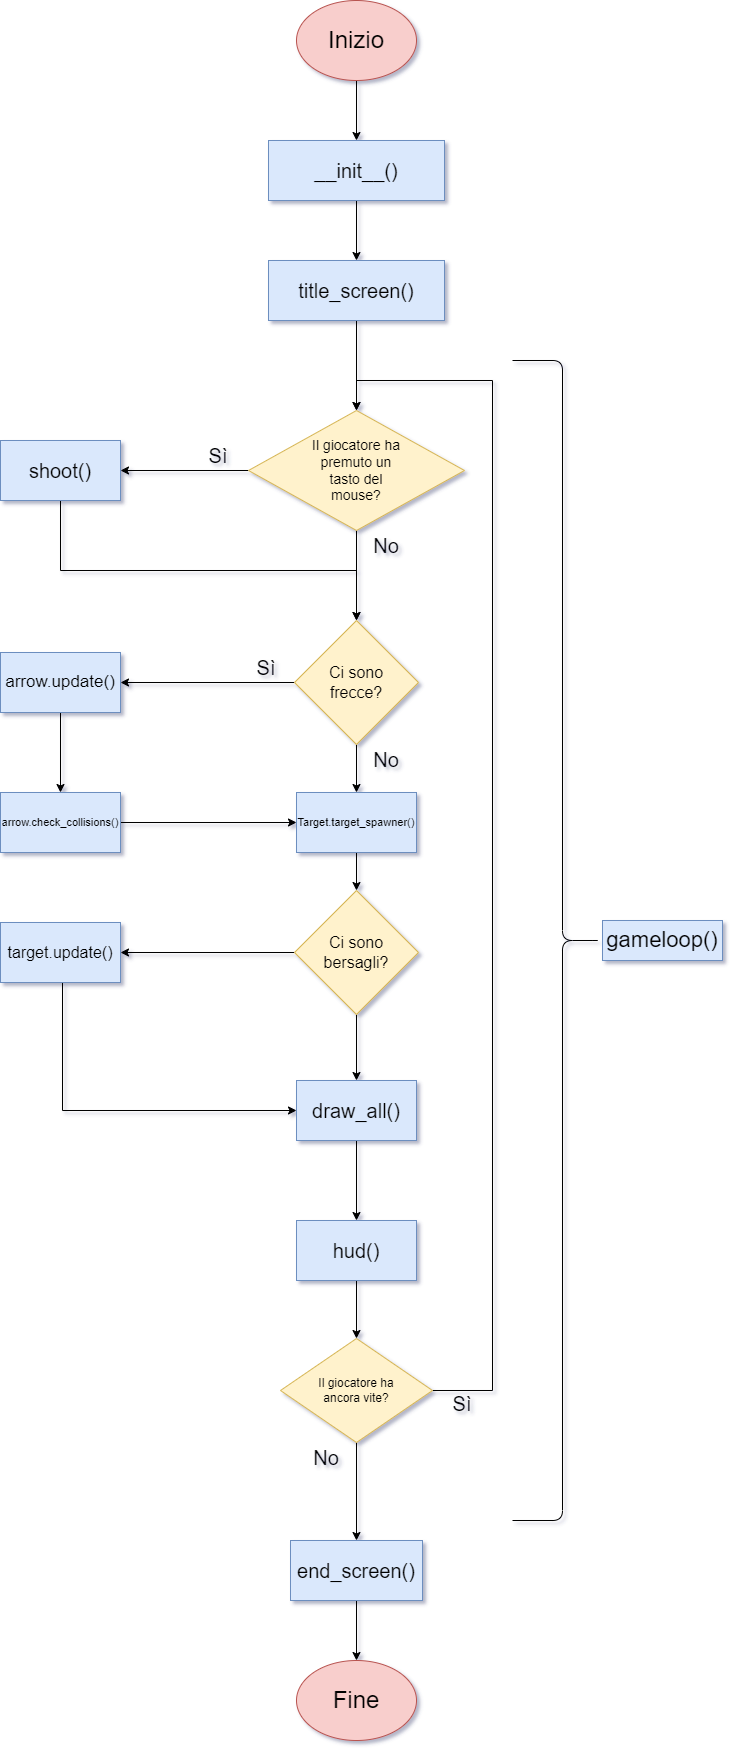

The diagram above was exported from draw.io. Its source (the exported page's mxGraphModel, read from the mxfile embedded in the PNG):
<mxGraphModel dx="2844" dy="1714" grid="1" gridSize="10" guides="1" tooltips="1" connect="1" arrows="1" fold="1" page="1" pageScale="1" pageWidth="827" pageHeight="1169" math="1" shadow="1">
  <root>
    <mxCell id="0" />
    <mxCell id="1" parent="0" />
    <mxCell id="1o8MtdWWDPFG24Ap0mRs-4" style="edgeStyle=orthogonalEdgeStyle;rounded=0;orthogonalLoop=1;jettySize=auto;html=1;exitX=0.5;exitY=1;exitDx=0;exitDy=0;entryX=0.5;entryY=0;entryDx=0;entryDy=0;fontSize=12;" parent="1" source="1o8MtdWWDPFG24Ap0mRs-1" target="1o8MtdWWDPFG24Ap0mRs-3" edge="1">
      <mxGeometry relative="1" as="geometry" />
    </mxCell>
    <mxCell id="1o8MtdWWDPFG24Ap0mRs-1" value="&lt;font style=&quot;font-size: 24px&quot;&gt;Inizio&lt;/font&gt;" style="ellipse;whiteSpace=wrap;html=1;fillColor=#f8cecc;strokeColor=#b85450;rounded=0;" parent="1" vertex="1">
      <mxGeometry x="354" y="70" width="120" height="80" as="geometry" />
    </mxCell>
    <mxCell id="axHZRgdaHG5piRZiwDdl-49" value="" style="edgeStyle=orthogonalEdgeStyle;rounded=0;orthogonalLoop=1;jettySize=auto;html=1;fontSize=16;" edge="1" parent="1" source="1o8MtdWWDPFG24Ap0mRs-3" target="axHZRgdaHG5piRZiwDdl-48">
      <mxGeometry relative="1" as="geometry" />
    </mxCell>
    <mxCell id="1o8MtdWWDPFG24Ap0mRs-3" value="&lt;font style=&quot;font-size: 20px&quot;&gt;__init__()&lt;/font&gt;" style="rounded=0;whiteSpace=wrap;html=1;labelBackgroundColor=none;fontSize=24;fillColor=#dae8fc;strokeColor=#6c8ebf;verticalAlign=middle;spacing=2;" parent="1" vertex="1">
      <mxGeometry x="326" y="210" width="176" height="60" as="geometry" />
    </mxCell>
    <mxCell id="axHZRgdaHG5piRZiwDdl-6" value="" style="edgeStyle=orthogonalEdgeStyle;rounded=0;orthogonalLoop=1;jettySize=auto;html=1;fontSize=14;" edge="1" parent="1" source="axHZRgdaHG5piRZiwDdl-4" target="axHZRgdaHG5piRZiwDdl-5">
      <mxGeometry relative="1" as="geometry" />
    </mxCell>
    <mxCell id="axHZRgdaHG5piRZiwDdl-11" value="" style="edgeStyle=orthogonalEdgeStyle;rounded=0;orthogonalLoop=1;jettySize=auto;html=1;fontSize=20;" edge="1" parent="1" source="axHZRgdaHG5piRZiwDdl-4" target="axHZRgdaHG5piRZiwDdl-10">
      <mxGeometry relative="1" as="geometry" />
    </mxCell>
    <mxCell id="axHZRgdaHG5piRZiwDdl-4" value="&lt;font style=&quot;font-size: 14px&quot;&gt;Il giocatore ha&lt;br&gt;premuto un&lt;br&gt;tasto del&lt;br&gt;mouse?&lt;/font&gt;" style="rhombus;whiteSpace=wrap;html=1;fillColor=#fff2cc;strokeColor=#d6b656;" vertex="1" parent="1">
      <mxGeometry x="306" y="480" width="216" height="120" as="geometry" />
    </mxCell>
    <mxCell id="axHZRgdaHG5piRZiwDdl-12" style="edgeStyle=orthogonalEdgeStyle;rounded=0;orthogonalLoop=1;jettySize=auto;html=1;exitX=0.5;exitY=1;exitDx=0;exitDy=0;entryX=0.5;entryY=0;entryDx=0;entryDy=0;fontSize=16;" edge="1" parent="1" source="axHZRgdaHG5piRZiwDdl-5" target="axHZRgdaHG5piRZiwDdl-10">
      <mxGeometry relative="1" as="geometry">
        <Array as="points">
          <mxPoint x="118" y="640" />
          <mxPoint x="414" y="640" />
        </Array>
      </mxGeometry>
    </mxCell>
    <mxCell id="axHZRgdaHG5piRZiwDdl-5" value="&lt;font style=&quot;font-size: 20px&quot;&gt;shoot()&lt;/font&gt;" style="whiteSpace=wrap;html=1;fillColor=#dae8fc;strokeColor=#6c8ebf;" vertex="1" parent="1">
      <mxGeometry x="58" y="510" width="120" height="60" as="geometry" />
    </mxCell>
    <mxCell id="axHZRgdaHG5piRZiwDdl-14" style="edgeStyle=orthogonalEdgeStyle;rounded=0;orthogonalLoop=1;jettySize=auto;html=1;exitX=0;exitY=0.5;exitDx=0;exitDy=0;entryX=1;entryY=0.5;entryDx=0;entryDy=0;fontSize=16;" edge="1" parent="1" source="axHZRgdaHG5piRZiwDdl-10" target="axHZRgdaHG5piRZiwDdl-13">
      <mxGeometry relative="1" as="geometry" />
    </mxCell>
    <mxCell id="axHZRgdaHG5piRZiwDdl-37" value="" style="edgeStyle=orthogonalEdgeStyle;rounded=0;orthogonalLoop=1;jettySize=auto;html=1;fontSize=22;entryX=0.5;entryY=0;entryDx=0;entryDy=0;" edge="1" parent="1" source="axHZRgdaHG5piRZiwDdl-10" target="axHZRgdaHG5piRZiwDdl-38">
      <mxGeometry relative="1" as="geometry">
        <mxPoint x="414" y="880" as="targetPoint" />
      </mxGeometry>
    </mxCell>
    <mxCell id="axHZRgdaHG5piRZiwDdl-10" value="&lt;font style=&quot;font-size: 16px&quot;&gt;Ci sono&lt;br&gt;frecce?&lt;/font&gt;" style="rhombus;whiteSpace=wrap;html=1;fillColor=#fff2cc;strokeColor=#d6b656;" vertex="1" parent="1">
      <mxGeometry x="352" y="690" width="124" height="124" as="geometry" />
    </mxCell>
    <mxCell id="axHZRgdaHG5piRZiwDdl-16" value="" style="edgeStyle=orthogonalEdgeStyle;rounded=0;orthogonalLoop=1;jettySize=auto;html=1;fontSize=17;" edge="1" parent="1" source="axHZRgdaHG5piRZiwDdl-13" target="axHZRgdaHG5piRZiwDdl-15">
      <mxGeometry relative="1" as="geometry" />
    </mxCell>
    <mxCell id="axHZRgdaHG5piRZiwDdl-13" value="&lt;font style=&quot;font-size: 17px&quot;&gt;arrow.update()&lt;/font&gt;" style="whiteSpace=wrap;html=1;fillColor=#DAE8FC;strokeColor=#6c8ebf;" vertex="1" parent="1">
      <mxGeometry x="58" y="722" width="120" height="60" as="geometry" />
    </mxCell>
    <mxCell id="axHZRgdaHG5piRZiwDdl-39" value="" style="edgeStyle=orthogonalEdgeStyle;rounded=0;orthogonalLoop=1;jettySize=auto;html=1;fontSize=22;" edge="1" parent="1" source="axHZRgdaHG5piRZiwDdl-15" target="axHZRgdaHG5piRZiwDdl-38">
      <mxGeometry relative="1" as="geometry" />
    </mxCell>
    <mxCell id="axHZRgdaHG5piRZiwDdl-15" value="&lt;font style=&quot;font-size: 11px&quot;&gt;arrow.check_collisions()&lt;/font&gt;" style="whiteSpace=wrap;html=1;fillColor=#dae8fc;strokeColor=#6C8EBF;shadow=0;" vertex="1" parent="1">
      <mxGeometry x="58" y="862" width="120" height="60" as="geometry" />
    </mxCell>
    <mxCell id="axHZRgdaHG5piRZiwDdl-21" value="" style="edgeStyle=orthogonalEdgeStyle;rounded=0;orthogonalLoop=1;jettySize=auto;html=1;fontSize=20;" edge="1" parent="1" source="axHZRgdaHG5piRZiwDdl-17" target="axHZRgdaHG5piRZiwDdl-20">
      <mxGeometry relative="1" as="geometry" />
    </mxCell>
    <mxCell id="axHZRgdaHG5piRZiwDdl-17" value="&lt;font style=&quot;font-size: 20px&quot;&gt;draw_all()&lt;/font&gt;" style="whiteSpace=wrap;html=1;fillColor=#dae8fc;strokeColor=#6c8ebf;shadow=0;" vertex="1" parent="1">
      <mxGeometry x="354" y="1150" width="120" height="60" as="geometry" />
    </mxCell>
    <mxCell id="axHZRgdaHG5piRZiwDdl-23" value="" style="edgeStyle=orthogonalEdgeStyle;rounded=0;orthogonalLoop=1;jettySize=auto;html=1;fontSize=20;" edge="1" parent="1" source="axHZRgdaHG5piRZiwDdl-20" target="axHZRgdaHG5piRZiwDdl-22">
      <mxGeometry relative="1" as="geometry" />
    </mxCell>
    <mxCell id="axHZRgdaHG5piRZiwDdl-20" value="&lt;font style=&quot;font-size: 20px&quot;&gt;hud()&lt;/font&gt;" style="whiteSpace=wrap;html=1;fillColor=#dae8fc;strokeColor=#6c8ebf;shadow=0;" vertex="1" parent="1">
      <mxGeometry x="354" y="1290" width="120" height="60" as="geometry" />
    </mxCell>
    <mxCell id="axHZRgdaHG5piRZiwDdl-26" style="edgeStyle=orthogonalEdgeStyle;rounded=0;orthogonalLoop=1;jettySize=auto;html=1;exitX=1;exitY=0.5;exitDx=0;exitDy=0;entryX=0.5;entryY=0;entryDx=0;entryDy=0;fontSize=20;" edge="1" parent="1" source="axHZRgdaHG5piRZiwDdl-22" target="axHZRgdaHG5piRZiwDdl-4">
      <mxGeometry relative="1" as="geometry">
        <Array as="points">
          <mxPoint x="550" y="1460" />
          <mxPoint x="550" y="450" />
          <mxPoint x="414" y="450" />
        </Array>
      </mxGeometry>
    </mxCell>
    <mxCell id="axHZRgdaHG5piRZiwDdl-52" style="edgeStyle=orthogonalEdgeStyle;rounded=0;orthogonalLoop=1;jettySize=auto;html=1;entryX=0.5;entryY=0;entryDx=0;entryDy=0;fontSize=16;" edge="1" parent="1" source="axHZRgdaHG5piRZiwDdl-22" target="axHZRgdaHG5piRZiwDdl-51">
      <mxGeometry relative="1" as="geometry" />
    </mxCell>
    <mxCell id="axHZRgdaHG5piRZiwDdl-22" value="Il giocatore ha&lt;br&gt;ancora vite?" style="rhombus;whiteSpace=wrap;html=1;fillColor=#fff2cc;strokeColor=#d6b656;shadow=0;" vertex="1" parent="1">
      <mxGeometry x="338" y="1408" width="152" height="104" as="geometry" />
    </mxCell>
    <mxCell id="axHZRgdaHG5piRZiwDdl-25" value="&lt;font style=&quot;font-size: 24px&quot;&gt;Fine&lt;/font&gt;" style="ellipse;whiteSpace=wrap;html=1;fillColor=#f8cecc;strokeColor=#b85450;rounded=0;" vertex="1" parent="1">
      <mxGeometry x="354" y="1730" width="120" height="80" as="geometry" />
    </mxCell>
    <mxCell id="axHZRgdaHG5piRZiwDdl-27" value="No" style="text;html=1;strokeColor=none;fillColor=none;align=center;verticalAlign=middle;whiteSpace=wrap;rounded=0;shadow=0;fontSize=20;" vertex="1" parent="1">
      <mxGeometry x="354" y="1512" width="60" height="30" as="geometry" />
    </mxCell>
    <mxCell id="axHZRgdaHG5piRZiwDdl-28" value="No" style="text;html=1;strokeColor=none;fillColor=none;align=center;verticalAlign=middle;whiteSpace=wrap;rounded=0;shadow=0;fontSize=20;" vertex="1" parent="1">
      <mxGeometry x="414" y="814" width="60" height="30" as="geometry" />
    </mxCell>
    <mxCell id="axHZRgdaHG5piRZiwDdl-29" value="No" style="text;html=1;strokeColor=none;fillColor=none;align=center;verticalAlign=middle;whiteSpace=wrap;rounded=0;shadow=0;fontSize=20;" vertex="1" parent="1">
      <mxGeometry x="414" y="600" width="60" height="30" as="geometry" />
    </mxCell>
    <mxCell id="axHZRgdaHG5piRZiwDdl-31" value="Sì" style="text;html=1;strokeColor=none;fillColor=none;align=center;verticalAlign=middle;whiteSpace=wrap;rounded=0;shadow=0;fontSize=20;" vertex="1" parent="1">
      <mxGeometry x="246" y="510" width="60" height="30" as="geometry" />
    </mxCell>
    <mxCell id="axHZRgdaHG5piRZiwDdl-32" value="Sì" style="text;html=1;strokeColor=none;fillColor=none;align=center;verticalAlign=middle;whiteSpace=wrap;rounded=0;shadow=0;fontSize=20;" vertex="1" parent="1">
      <mxGeometry x="294" y="722" width="60" height="30" as="geometry" />
    </mxCell>
    <mxCell id="axHZRgdaHG5piRZiwDdl-33" value="Sì" style="text;html=1;strokeColor=none;fillColor=none;align=center;verticalAlign=middle;whiteSpace=wrap;rounded=0;shadow=0;fontSize=20;" vertex="1" parent="1">
      <mxGeometry x="490" y="1458" width="60" height="30" as="geometry" />
    </mxCell>
    <mxCell id="axHZRgdaHG5piRZiwDdl-34" value="" style="shape=curlyBracket;whiteSpace=wrap;html=1;rounded=1;flipH=1;shadow=0;fontSize=20;size=0.4444444444444444;" vertex="1" parent="1">
      <mxGeometry x="570" y="430" width="90" height="1160" as="geometry" />
    </mxCell>
    <mxCell id="axHZRgdaHG5piRZiwDdl-35" value="&lt;font style=&quot;font-size: 22px&quot;&gt;gameloop()&lt;/font&gt;" style="text;html=1;strokeColor=#6C8EBF;fillColor=#DAE8FC;align=center;verticalAlign=middle;whiteSpace=wrap;rounded=0;shadow=0;fontSize=20;" vertex="1" parent="1">
      <mxGeometry x="660" y="990" width="120" height="40" as="geometry" />
    </mxCell>
    <mxCell id="axHZRgdaHG5piRZiwDdl-41" style="edgeStyle=orthogonalEdgeStyle;rounded=0;orthogonalLoop=1;jettySize=auto;html=1;entryX=0.5;entryY=0;entryDx=0;entryDy=0;fontSize=22;" edge="1" parent="1" source="axHZRgdaHG5piRZiwDdl-38" target="axHZRgdaHG5piRZiwDdl-40">
      <mxGeometry relative="1" as="geometry" />
    </mxCell>
    <mxCell id="axHZRgdaHG5piRZiwDdl-38" value="&lt;font style=&quot;font-size: 11px&quot;&gt;Target.target_spawner()&lt;/font&gt;" style="whiteSpace=wrap;html=1;fillColor=#dae8fc;strokeColor=#6C8EBF;shadow=0;" vertex="1" parent="1">
      <mxGeometry x="354" y="862" width="120" height="60" as="geometry" />
    </mxCell>
    <mxCell id="axHZRgdaHG5piRZiwDdl-42" style="edgeStyle=orthogonalEdgeStyle;rounded=0;orthogonalLoop=1;jettySize=auto;html=1;entryX=0.5;entryY=0;entryDx=0;entryDy=0;fontSize=22;" edge="1" parent="1" source="axHZRgdaHG5piRZiwDdl-40" target="axHZRgdaHG5piRZiwDdl-17">
      <mxGeometry relative="1" as="geometry" />
    </mxCell>
    <mxCell id="axHZRgdaHG5piRZiwDdl-45" style="edgeStyle=orthogonalEdgeStyle;rounded=0;orthogonalLoop=1;jettySize=auto;html=1;exitX=0;exitY=0.5;exitDx=0;exitDy=0;entryX=1;entryY=0.5;entryDx=0;entryDy=0;fontSize=16;" edge="1" parent="1" source="axHZRgdaHG5piRZiwDdl-40" target="axHZRgdaHG5piRZiwDdl-44">
      <mxGeometry relative="1" as="geometry" />
    </mxCell>
    <mxCell id="axHZRgdaHG5piRZiwDdl-40" value="&lt;font style=&quot;font-size: 16px&quot;&gt;Ci sono&lt;br&gt;bersagli?&lt;/font&gt;" style="rhombus;whiteSpace=wrap;html=1;fillColor=#fff2cc;strokeColor=#d6b656;" vertex="1" parent="1">
      <mxGeometry x="352" y="960" width="124" height="124" as="geometry" />
    </mxCell>
    <mxCell id="axHZRgdaHG5piRZiwDdl-47" style="edgeStyle=orthogonalEdgeStyle;rounded=0;orthogonalLoop=1;jettySize=auto;html=1;entryX=0;entryY=0.5;entryDx=0;entryDy=0;fontSize=16;" edge="1" parent="1" source="axHZRgdaHG5piRZiwDdl-44" target="axHZRgdaHG5piRZiwDdl-17">
      <mxGeometry relative="1" as="geometry">
        <Array as="points">
          <mxPoint x="120" y="1180" />
        </Array>
      </mxGeometry>
    </mxCell>
    <mxCell id="axHZRgdaHG5piRZiwDdl-44" value="&lt;font style=&quot;font-size: 16px&quot;&gt;target.update()&lt;/font&gt;" style="whiteSpace=wrap;html=1;fillColor=#dae8fc;strokeColor=#6C8EBF;shadow=0;" vertex="1" parent="1">
      <mxGeometry x="58" y="992" width="120" height="60" as="geometry" />
    </mxCell>
    <mxCell id="axHZRgdaHG5piRZiwDdl-50" style="edgeStyle=orthogonalEdgeStyle;rounded=0;orthogonalLoop=1;jettySize=auto;html=1;entryX=0.5;entryY=0;entryDx=0;entryDy=0;fontSize=16;" edge="1" parent="1" source="axHZRgdaHG5piRZiwDdl-48" target="axHZRgdaHG5piRZiwDdl-4">
      <mxGeometry relative="1" as="geometry" />
    </mxCell>
    <mxCell id="axHZRgdaHG5piRZiwDdl-48" value="&lt;font style=&quot;font-size: 20px&quot;&gt;title_screen()&lt;/font&gt;" style="rounded=0;whiteSpace=wrap;html=1;labelBackgroundColor=none;fontSize=24;fillColor=#dae8fc;strokeColor=#6c8ebf;verticalAlign=middle;spacing=2;" vertex="1" parent="1">
      <mxGeometry x="326" y="330" width="176" height="60" as="geometry" />
    </mxCell>
    <mxCell id="axHZRgdaHG5piRZiwDdl-53" style="edgeStyle=orthogonalEdgeStyle;rounded=0;orthogonalLoop=1;jettySize=auto;html=1;entryX=0.5;entryY=0;entryDx=0;entryDy=0;fontSize=16;" edge="1" parent="1" source="axHZRgdaHG5piRZiwDdl-51" target="axHZRgdaHG5piRZiwDdl-25">
      <mxGeometry relative="1" as="geometry" />
    </mxCell>
    <mxCell id="axHZRgdaHG5piRZiwDdl-51" value="&lt;font style=&quot;font-size: 20px&quot;&gt;end_screen()&lt;/font&gt;" style="whiteSpace=wrap;html=1;fillColor=#dae8fc;strokeColor=#6c8ebf;shadow=0;" vertex="1" parent="1">
      <mxGeometry x="348" y="1610" width="132" height="60" as="geometry" />
    </mxCell>
  </root>
</mxGraphModel>